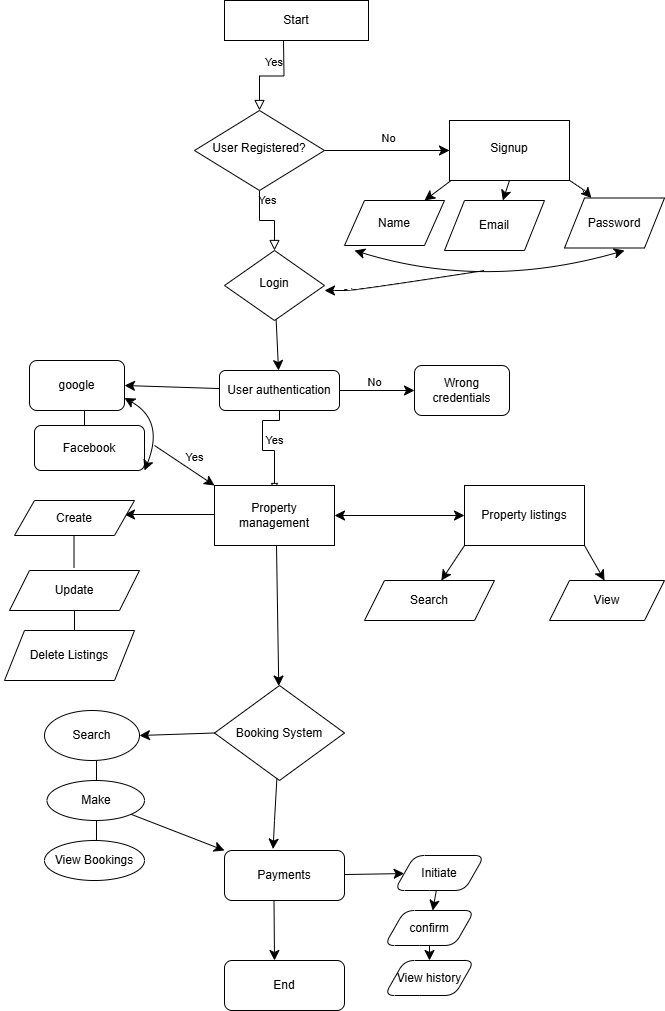

The diagram above was exported from draw.io. Its source (the exported page's mxGraphModel, read from the mxfile embedded in the PNG):
<mxGraphModel dx="794" dy="542" grid="1" gridSize="10" guides="1" tooltips="1" connect="1" arrows="1" fold="1" page="1" pageScale="1" pageWidth="827" pageHeight="1169" math="0" shadow="0">
  <root>
    <mxCell id="WIyWlLk6GJQsqaUBKTNV-0" />
    <mxCell id="WIyWlLk6GJQsqaUBKTNV-1" parent="WIyWlLk6GJQsqaUBKTNV-0" />
    <mxCell id="WIyWlLk6GJQsqaUBKTNV-2" value="" style="rounded=0;html=1;jettySize=auto;orthogonalLoop=1;fontSize=11;endArrow=block;endFill=0;endSize=8;strokeWidth=1;shadow=0;labelBackgroundColor=none;edgeStyle=orthogonalEdgeStyle;" parent="WIyWlLk6GJQsqaUBKTNV-1" target="WIyWlLk6GJQsqaUBKTNV-6" edge="1">
      <mxGeometry relative="1" as="geometry">
        <mxPoint x="439" y="110" as="sourcePoint" />
      </mxGeometry>
    </mxCell>
    <mxCell id="WIyWlLk6GJQsqaUBKTNV-3" value="Start" style="rounded=1;whiteSpace=wrap;html=1;fontSize=12;glass=0;strokeWidth=1;shadow=0;arcSize=0;" parent="WIyWlLk6GJQsqaUBKTNV-1" vertex="1">
      <mxGeometry x="380" y="70" width="144" height="40" as="geometry" />
    </mxCell>
    <mxCell id="WIyWlLk6GJQsqaUBKTNV-4" value="Yes" style="rounded=0;html=1;jettySize=auto;orthogonalLoop=1;fontSize=11;endArrow=block;endFill=0;endSize=8;strokeWidth=1;shadow=0;labelBackgroundColor=none;edgeStyle=orthogonalEdgeStyle;" parent="WIyWlLk6GJQsqaUBKTNV-1" source="WIyWlLk6GJQsqaUBKTNV-6" target="WIyWlLk6GJQsqaUBKTNV-10" edge="1">
      <mxGeometry y="20" relative="1" as="geometry">
        <mxPoint as="offset" />
      </mxGeometry>
    </mxCell>
    <mxCell id="_XOQhEGErli1W3tIvRyj-57" value="" style="edgeStyle=none;curved=1;rounded=0;orthogonalLoop=1;jettySize=auto;html=1;fontSize=12;startSize=8;endSize=8;" parent="WIyWlLk6GJQsqaUBKTNV-1" source="WIyWlLk6GJQsqaUBKTNV-6" edge="1">
      <mxGeometry relative="1" as="geometry">
        <mxPoint x="625" y="220" as="targetPoint" />
      </mxGeometry>
    </mxCell>
    <mxCell id="_XOQhEGErli1W3tIvRyj-64" value="" style="edgeStyle=none;curved=1;rounded=0;orthogonalLoop=1;jettySize=auto;html=1;fontSize=12;startSize=8;endSize=8;" parent="WIyWlLk6GJQsqaUBKTNV-1" source="WIyWlLk6GJQsqaUBKTNV-6" target="_XOQhEGErli1W3tIvRyj-63" edge="1">
      <mxGeometry relative="1" as="geometry" />
    </mxCell>
    <mxCell id="WIyWlLk6GJQsqaUBKTNV-6" value="User Registered?" style="rhombus;whiteSpace=wrap;html=1;shadow=0;fontFamily=Helvetica;fontSize=12;align=center;strokeWidth=1;spacing=6;spacingTop=-4;" parent="WIyWlLk6GJQsqaUBKTNV-1" vertex="1">
      <mxGeometry x="350" y="180" width="130" height="80" as="geometry" />
    </mxCell>
    <mxCell id="_XOQhEGErli1W3tIvRyj-32" value="" style="edgeStyle=none;curved=1;rounded=0;orthogonalLoop=1;jettySize=auto;html=1;fontSize=12;startSize=8;endSize=8;" parent="WIyWlLk6GJQsqaUBKTNV-1" source="WIyWlLk6GJQsqaUBKTNV-10" target="WIyWlLk6GJQsqaUBKTNV-11" edge="1">
      <mxGeometry relative="1" as="geometry" />
    </mxCell>
    <mxCell id="WIyWlLk6GJQsqaUBKTNV-10" value="Login" style="rhombus;whiteSpace=wrap;html=1;shadow=0;fontFamily=Helvetica;fontSize=12;align=center;strokeWidth=1;spacing=6;spacingTop=-4;" parent="WIyWlLk6GJQsqaUBKTNV-1" vertex="1">
      <mxGeometry x="380" y="320" width="100" height="70" as="geometry" />
    </mxCell>
    <mxCell id="_XOQhEGErli1W3tIvRyj-39" value="" style="edgeStyle=none;curved=1;rounded=0;orthogonalLoop=1;jettySize=auto;html=1;fontSize=12;startSize=8;endSize=8;" parent="WIyWlLk6GJQsqaUBKTNV-1" source="WIyWlLk6GJQsqaUBKTNV-11" edge="1">
      <mxGeometry relative="1" as="geometry">
        <mxPoint x="570" y="460" as="targetPoint" />
      </mxGeometry>
    </mxCell>
    <mxCell id="_XOQhEGErli1W3tIvRyj-167" value="" style="edgeStyle=none;curved=1;rounded=0;orthogonalLoop=1;jettySize=auto;html=1;fontSize=12;startSize=8;endSize=8;entryX=1;entryY=0.5;entryDx=0;entryDy=0;" parent="WIyWlLk6GJQsqaUBKTNV-1" source="WIyWlLk6GJQsqaUBKTNV-11" target="_XOQhEGErli1W3tIvRyj-166" edge="1">
      <mxGeometry relative="1" as="geometry">
        <mxPoint x="290" y="460" as="targetPoint" />
      </mxGeometry>
    </mxCell>
    <mxCell id="WIyWlLk6GJQsqaUBKTNV-11" value="User authentication" style="rounded=1;whiteSpace=wrap;html=1;fontSize=12;glass=0;strokeWidth=1;shadow=0;" parent="WIyWlLk6GJQsqaUBKTNV-1" vertex="1">
      <mxGeometry x="375" y="440" width="120" height="40" as="geometry" />
    </mxCell>
    <mxCell id="_XOQhEGErli1W3tIvRyj-5" style="edgeStyle=none;curved=1;rounded=0;orthogonalLoop=1;jettySize=auto;html=1;exitX=0.5;exitY=1;exitDx=0;exitDy=0;fontSize=12;startSize=8;endSize=8;" parent="WIyWlLk6GJQsqaUBKTNV-1" edge="1">
      <mxGeometry relative="1" as="geometry">
        <mxPoint x="435" y="95" as="sourcePoint" />
        <mxPoint x="435" y="95" as="targetPoint" />
      </mxGeometry>
    </mxCell>
    <mxCell id="_XOQhEGErli1W3tIvRyj-29" value="Yes" style="rounded=0;html=1;jettySize=auto;orthogonalLoop=1;fontSize=11;endArrow=block;endFill=0;strokeWidth=1;shadow=0;labelBackgroundColor=none;edgeStyle=orthogonalEdgeStyle;endSize=5;exitX=0.5;exitY=1;exitDx=0;exitDy=0;" parent="WIyWlLk6GJQsqaUBKTNV-1" source="WIyWlLk6GJQsqaUBKTNV-11" edge="1">
      <mxGeometry x="0.2661" y="-10" relative="1" as="geometry">
        <mxPoint x="10" y="-10" as="offset" />
        <mxPoint x="418" y="540" as="sourcePoint" />
        <mxPoint x="430" y="560" as="targetPoint" />
        <Array as="points">
          <mxPoint x="418" y="490" />
          <mxPoint x="418" y="520" />
          <mxPoint x="430" y="520" />
        </Array>
      </mxGeometry>
    </mxCell>
    <mxCell id="_XOQhEGErli1W3tIvRyj-33" style="edgeStyle=none;curved=1;rounded=0;orthogonalLoop=1;jettySize=auto;html=1;exitX=1;exitY=1;exitDx=0;exitDy=0;fontSize=12;startSize=8;endSize=8;" parent="WIyWlLk6GJQsqaUBKTNV-1" source="WIyWlLk6GJQsqaUBKTNV-10" target="WIyWlLk6GJQsqaUBKTNV-10" edge="1">
      <mxGeometry relative="1" as="geometry" />
    </mxCell>
    <mxCell id="_XOQhEGErli1W3tIvRyj-38" value="Wrong credentials" style="whiteSpace=wrap;html=1;rounded=1;glass=0;strokeWidth=1;shadow=0;" parent="WIyWlLk6GJQsqaUBKTNV-1" vertex="1">
      <mxGeometry x="570" y="435" width="95" height="50" as="geometry" />
    </mxCell>
    <mxCell id="_XOQhEGErli1W3tIvRyj-59" value="" style="edgeStyle=none;curved=1;rounded=0;orthogonalLoop=1;jettySize=auto;html=1;fontSize=12;startSize=8;endSize=8;" parent="WIyWlLk6GJQsqaUBKTNV-1" target="_XOQhEGErli1W3tIvRyj-72" edge="1">
      <mxGeometry relative="1" as="geometry">
        <mxPoint x="724.9960606060605" y="250.0039393939394" as="sourcePoint" />
        <mxPoint x="770" y="290" as="targetPoint" />
        <Array as="points">
          <mxPoint x="740" y="260" />
        </Array>
      </mxGeometry>
    </mxCell>
    <mxCell id="_XOQhEGErli1W3tIvRyj-61" value="" style="edgeStyle=none;curved=1;rounded=0;orthogonalLoop=1;jettySize=auto;html=1;fontSize=12;startSize=8;endSize=8;" parent="WIyWlLk6GJQsqaUBKTNV-1" target="_XOQhEGErli1W3tIvRyj-70" edge="1">
      <mxGeometry relative="1" as="geometry">
        <mxPoint x="606.6216216216217" y="250.00162162162167" as="sourcePoint" />
        <mxPoint x="570" y="300" as="targetPoint" />
        <Array as="points" />
      </mxGeometry>
    </mxCell>
    <mxCell id="_XOQhEGErli1W3tIvRyj-65" style="edgeStyle=none;curved=1;rounded=0;orthogonalLoop=1;jettySize=auto;html=1;exitX=0.5;exitY=1;exitDx=0;exitDy=0;fontSize=12;startSize=8;endSize=8;" parent="WIyWlLk6GJQsqaUBKTNV-1" source="_XOQhEGErli1W3tIvRyj-63" target="_XOQhEGErli1W3tIvRyj-71" edge="1">
      <mxGeometry relative="1" as="geometry">
        <mxPoint x="665" y="290" as="targetPoint" />
      </mxGeometry>
    </mxCell>
    <mxCell id="_XOQhEGErli1W3tIvRyj-63" value="Signup" style="whiteSpace=wrap;html=1;shadow=0;strokeWidth=1;spacing=6;spacingTop=-4;" parent="WIyWlLk6GJQsqaUBKTNV-1" vertex="1">
      <mxGeometry x="605" y="190" width="120" height="60" as="geometry" />
    </mxCell>
    <mxCell id="_XOQhEGErli1W3tIvRyj-70" value="Name" style="shape=parallelogram;perimeter=parallelogramPerimeter;whiteSpace=wrap;html=1;fixedSize=1;" parent="WIyWlLk6GJQsqaUBKTNV-1" vertex="1">
      <mxGeometry x="500" y="270" width="100" height="45" as="geometry" />
    </mxCell>
    <mxCell id="_XOQhEGErli1W3tIvRyj-71" value="Email" style="shape=parallelogram;perimeter=parallelogramPerimeter;whiteSpace=wrap;html=1;fixedSize=1;" parent="WIyWlLk6GJQsqaUBKTNV-1" vertex="1">
      <mxGeometry x="600" y="270" width="100" height="50" as="geometry" />
    </mxCell>
    <mxCell id="_XOQhEGErli1W3tIvRyj-72" value="Password" style="shape=parallelogram;perimeter=parallelogramPerimeter;whiteSpace=wrap;html=1;fixedSize=1;" parent="WIyWlLk6GJQsqaUBKTNV-1" vertex="1">
      <mxGeometry x="720" y="267.5" width="100" height="50" as="geometry" />
    </mxCell>
    <mxCell id="_XOQhEGErli1W3tIvRyj-76" value="" style="endArrow=classic;startArrow=classic;html=1;rounded=0;fontSize=12;startSize=8;endSize=8;curved=1;" parent="WIyWlLk6GJQsqaUBKTNV-1" edge="1">
      <mxGeometry width="50" height="50" relative="1" as="geometry">
        <mxPoint x="510" y="320" as="sourcePoint" />
        <mxPoint x="780" y="320" as="targetPoint" />
        <Array as="points">
          <mxPoint x="640" y="360" />
        </Array>
      </mxGeometry>
    </mxCell>
    <mxCell id="_XOQhEGErli1W3tIvRyj-77" value="" style="endArrow=classic;html=1;rounded=0;fontSize=12;startSize=8;endSize=8;curved=1;" parent="WIyWlLk6GJQsqaUBKTNV-1" edge="1">
      <mxGeometry width="50" height="50" relative="1" as="geometry">
        <mxPoint x="640" y="340" as="sourcePoint" />
        <mxPoint x="480" y="360" as="targetPoint" />
        <Array as="points">
          <mxPoint x="510" y="360" />
          <mxPoint x="490" y="360" />
        </Array>
      </mxGeometry>
    </mxCell>
    <mxCell id="_XOQhEGErli1W3tIvRyj-83" value="&lt;font style=&quot;font-size: 11px;&quot;&gt;Yes&lt;/font&gt;" style="text;strokeColor=none;fillColor=none;html=1;align=center;verticalAlign=middle;whiteSpace=wrap;rounded=0;fontSize=16;" parent="WIyWlLk6GJQsqaUBKTNV-1" vertex="1">
      <mxGeometry x="400" y="110" width="60" height="40" as="geometry" />
    </mxCell>
    <mxCell id="_XOQhEGErli1W3tIvRyj-90" value="&lt;font style=&quot;font-size: 11px;&quot;&gt;No&lt;/font&gt;" style="text;html=1;align=center;verticalAlign=middle;resizable=0;points=[];autosize=1;strokeColor=none;fillColor=none;fontSize=16;" parent="WIyWlLk6GJQsqaUBKTNV-1" vertex="1">
      <mxGeometry x="524" y="191" width="40" height="30" as="geometry" />
    </mxCell>
    <mxCell id="_XOQhEGErli1W3tIvRyj-94" value="Property management" style="rounded=0;whiteSpace=wrap;html=1;" parent="WIyWlLk6GJQsqaUBKTNV-1" vertex="1">
      <mxGeometry x="370" y="555" width="120" height="60" as="geometry" />
    </mxCell>
    <mxCell id="_XOQhEGErli1W3tIvRyj-96" value="&lt;font style=&quot;font-size: 11px;&quot;&gt;No&lt;/font&gt;" style="text;html=1;align=center;verticalAlign=middle;resizable=0;points=[];autosize=1;strokeColor=none;fillColor=none;fontSize=16;" parent="WIyWlLk6GJQsqaUBKTNV-1" vertex="1">
      <mxGeometry x="510" y="435" width="40" height="30" as="geometry" />
    </mxCell>
    <mxCell id="_XOQhEGErli1W3tIvRyj-97" value="" style="endArrow=classic;startArrow=classic;html=1;rounded=0;fontSize=12;startSize=8;endSize=8;curved=1;entryX=0;entryY=0.5;entryDx=0;entryDy=0;" parent="WIyWlLk6GJQsqaUBKTNV-1" target="_XOQhEGErli1W3tIvRyj-111" edge="1">
      <mxGeometry width="50" height="50" relative="1" as="geometry">
        <mxPoint x="490" y="585" as="sourcePoint" />
        <mxPoint x="600" y="585" as="targetPoint" />
        <Array as="points" />
      </mxGeometry>
    </mxCell>
    <mxCell id="_XOQhEGErli1W3tIvRyj-100" value="" style="endArrow=classic;html=1;rounded=0;fontSize=12;startSize=8;endSize=8;curved=1;" parent="WIyWlLk6GJQsqaUBKTNV-1" edge="1">
      <mxGeometry width="50" height="50" relative="1" as="geometry">
        <mxPoint x="370" y="584" as="sourcePoint" />
        <mxPoint x="280" y="584" as="targetPoint" />
      </mxGeometry>
    </mxCell>
    <mxCell id="_XOQhEGErli1W3tIvRyj-103" value="Create" style="shape=parallelogram;perimeter=parallelogramPerimeter;whiteSpace=wrap;html=1;fixedSize=1;" parent="WIyWlLk6GJQsqaUBKTNV-1" vertex="1">
      <mxGeometry x="170" y="570" width="120" height="35" as="geometry" />
    </mxCell>
    <mxCell id="_XOQhEGErli1W3tIvRyj-104" value="" style="endArrow=none;html=1;rounded=0;fontSize=12;startSize=8;endSize=8;curved=1;" parent="WIyWlLk6GJQsqaUBKTNV-1" edge="1">
      <mxGeometry width="50" height="50" relative="1" as="geometry">
        <mxPoint x="229.5" y="637.5" as="sourcePoint" />
        <mxPoint x="229.5" y="605" as="targetPoint" />
      </mxGeometry>
    </mxCell>
    <mxCell id="_XOQhEGErli1W3tIvRyj-105" value="Delete Listings" style="shape=parallelogram;perimeter=parallelogramPerimeter;whiteSpace=wrap;html=1;fixedSize=1;" parent="WIyWlLk6GJQsqaUBKTNV-1" vertex="1">
      <mxGeometry x="160" y="700" width="130" height="50" as="geometry" />
    </mxCell>
    <mxCell id="_XOQhEGErli1W3tIvRyj-106" value="Update" style="shape=parallelogram;perimeter=parallelogramPerimeter;whiteSpace=wrap;html=1;fixedSize=1;" parent="WIyWlLk6GJQsqaUBKTNV-1" vertex="1">
      <mxGeometry x="165" y="640" width="130" height="40" as="geometry" />
    </mxCell>
    <mxCell id="_XOQhEGErli1W3tIvRyj-107" style="edgeStyle=none;curved=1;rounded=0;orthogonalLoop=1;jettySize=auto;html=1;entryX=0.5;entryY=1;entryDx=0;entryDy=0;fontSize=12;startSize=8;endSize=8;" parent="WIyWlLk6GJQsqaUBKTNV-1" source="_XOQhEGErli1W3tIvRyj-103" target="_XOQhEGErli1W3tIvRyj-103" edge="1">
      <mxGeometry relative="1" as="geometry" />
    </mxCell>
    <mxCell id="_XOQhEGErli1W3tIvRyj-108" style="edgeStyle=none;curved=1;rounded=0;orthogonalLoop=1;jettySize=auto;html=1;exitX=0;exitY=1;exitDx=0;exitDy=0;fontSize=12;startSize=8;endSize=8;" parent="WIyWlLk6GJQsqaUBKTNV-1" source="_XOQhEGErli1W3tIvRyj-106" target="_XOQhEGErli1W3tIvRyj-106" edge="1">
      <mxGeometry relative="1" as="geometry" />
    </mxCell>
    <mxCell id="_XOQhEGErli1W3tIvRyj-110" value="" style="endArrow=none;html=1;rounded=0;fontSize=12;startSize=8;endSize=8;curved=1;" parent="WIyWlLk6GJQsqaUBKTNV-1" edge="1">
      <mxGeometry width="50" height="50" relative="1" as="geometry">
        <mxPoint x="230" y="700" as="sourcePoint" />
        <mxPoint x="230" y="680" as="targetPoint" />
      </mxGeometry>
    </mxCell>
    <mxCell id="_XOQhEGErli1W3tIvRyj-111" value="Property listings" style="rounded=0;whiteSpace=wrap;html=1;" parent="WIyWlLk6GJQsqaUBKTNV-1" vertex="1">
      <mxGeometry x="620" y="555" width="120" height="60" as="geometry" />
    </mxCell>
    <mxCell id="_XOQhEGErli1W3tIvRyj-112" value="" style="endArrow=classic;html=1;rounded=0;fontSize=12;startSize=8;endSize=8;curved=1;entryX=0.591;entryY=0;entryDx=0;entryDy=0;entryPerimeter=0;exitX=0;exitY=1;exitDx=0;exitDy=0;" parent="WIyWlLk6GJQsqaUBKTNV-1" source="_XOQhEGErli1W3tIvRyj-111" target="_XOQhEGErli1W3tIvRyj-118" edge="1">
      <mxGeometry width="50" height="50" relative="1" as="geometry">
        <mxPoint x="590" y="615" as="sourcePoint" />
        <mxPoint x="570" y="640" as="targetPoint" />
      </mxGeometry>
    </mxCell>
    <mxCell id="_XOQhEGErli1W3tIvRyj-118" value="Search" style="shape=parallelogram;perimeter=parallelogramPerimeter;whiteSpace=wrap;html=1;fixedSize=1;" parent="WIyWlLk6GJQsqaUBKTNV-1" vertex="1">
      <mxGeometry x="520" y="650" width="130" height="40" as="geometry" />
    </mxCell>
    <mxCell id="_XOQhEGErli1W3tIvRyj-120" value="View" style="shape=parallelogram;perimeter=parallelogramPerimeter;whiteSpace=wrap;html=1;fixedSize=1;" parent="WIyWlLk6GJQsqaUBKTNV-1" vertex="1">
      <mxGeometry x="705" y="650" width="115" height="40" as="geometry" />
    </mxCell>
    <mxCell id="_XOQhEGErli1W3tIvRyj-123" value="" style="endArrow=classic;html=1;rounded=0;fontSize=12;startSize=8;endSize=8;curved=1;" parent="WIyWlLk6GJQsqaUBKTNV-1" edge="1">
      <mxGeometry width="50" height="50" relative="1" as="geometry">
        <mxPoint x="740" y="615" as="sourcePoint" />
        <mxPoint x="760" y="650" as="targetPoint" />
      </mxGeometry>
    </mxCell>
    <mxCell id="_XOQhEGErli1W3tIvRyj-124" value="" style="endArrow=classic;html=1;rounded=0;fontSize=12;startSize=8;endSize=8;curved=1;" parent="WIyWlLk6GJQsqaUBKTNV-1" target="_XOQhEGErli1W3tIvRyj-126" edge="1">
      <mxGeometry width="50" height="50" relative="1" as="geometry">
        <mxPoint x="432" y="615" as="sourcePoint" />
        <mxPoint x="440" y="730" as="targetPoint" />
      </mxGeometry>
    </mxCell>
    <mxCell id="_XOQhEGErli1W3tIvRyj-126" value="Booking System" style="rhombus;whiteSpace=wrap;html=1;" parent="WIyWlLk6GJQsqaUBKTNV-1" vertex="1">
      <mxGeometry x="370" y="755" width="130" height="95" as="geometry" />
    </mxCell>
    <mxCell id="_XOQhEGErli1W3tIvRyj-133" value="" style="endArrow=classic;html=1;rounded=0;fontSize=12;startSize=8;endSize=8;curved=1;exitX=0;exitY=0.5;exitDx=0;exitDy=0;entryX=1;entryY=0.5;entryDx=0;entryDy=0;" parent="WIyWlLk6GJQsqaUBKTNV-1" source="_XOQhEGErli1W3tIvRyj-126" target="_XOQhEGErli1W3tIvRyj-137" edge="1">
      <mxGeometry width="50" height="50" relative="1" as="geometry">
        <mxPoint x="280" y="780" as="sourcePoint" />
        <mxPoint x="300" y="810" as="targetPoint" />
      </mxGeometry>
    </mxCell>
    <mxCell id="_XOQhEGErli1W3tIvRyj-137" value="Search" style="ellipse;whiteSpace=wrap;html=1;" parent="WIyWlLk6GJQsqaUBKTNV-1" vertex="1">
      <mxGeometry x="200" y="780" width="95" height="50" as="geometry" />
    </mxCell>
    <mxCell id="_XOQhEGErli1W3tIvRyj-140" value="" style="endArrow=none;html=1;rounded=0;fontSize=12;startSize=8;endSize=8;curved=1;" parent="WIyWlLk6GJQsqaUBKTNV-1" edge="1">
      <mxGeometry width="50" height="50" relative="1" as="geometry">
        <mxPoint x="252" y="850" as="sourcePoint" />
        <mxPoint x="252" y="830" as="targetPoint" />
      </mxGeometry>
    </mxCell>
    <mxCell id="_XOQhEGErli1W3tIvRyj-147" style="edgeStyle=none;curved=1;rounded=0;orthogonalLoop=1;jettySize=auto;html=1;fontSize=12;startSize=8;endSize=8;" parent="WIyWlLk6GJQsqaUBKTNV-1" source="_XOQhEGErli1W3tIvRyj-141" edge="1">
      <mxGeometry relative="1" as="geometry">
        <mxPoint x="380" y="920" as="targetPoint" />
      </mxGeometry>
    </mxCell>
    <mxCell id="_XOQhEGErli1W3tIvRyj-141" value="Make" style="ellipse;whiteSpace=wrap;html=1;" parent="WIyWlLk6GJQsqaUBKTNV-1" vertex="1">
      <mxGeometry x="202.5" y="850" width="97.5" height="40" as="geometry" />
    </mxCell>
    <mxCell id="_XOQhEGErli1W3tIvRyj-142" value="" style="endArrow=none;html=1;rounded=0;fontSize=12;startSize=8;endSize=8;curved=1;" parent="WIyWlLk6GJQsqaUBKTNV-1" edge="1">
      <mxGeometry width="50" height="50" relative="1" as="geometry">
        <mxPoint x="252" y="910" as="sourcePoint" />
        <mxPoint x="252" y="890" as="targetPoint" />
      </mxGeometry>
    </mxCell>
    <mxCell id="_XOQhEGErli1W3tIvRyj-145" value="View Bookings" style="ellipse;whiteSpace=wrap;html=1;" parent="WIyWlLk6GJQsqaUBKTNV-1" vertex="1">
      <mxGeometry x="200" y="910" width="100" height="40" as="geometry" />
    </mxCell>
    <mxCell id="_XOQhEGErli1W3tIvRyj-189" value="" style="edgeStyle=none;curved=1;rounded=0;orthogonalLoop=1;jettySize=auto;html=1;fontSize=12;startSize=8;endSize=8;" parent="WIyWlLk6GJQsqaUBKTNV-1" source="_XOQhEGErli1W3tIvRyj-148" target="_XOQhEGErli1W3tIvRyj-188" edge="1">
      <mxGeometry relative="1" as="geometry" />
    </mxCell>
    <mxCell id="_XOQhEGErli1W3tIvRyj-148" value="Payments" style="rounded=1;whiteSpace=wrap;html=1;" parent="WIyWlLk6GJQsqaUBKTNV-1" vertex="1">
      <mxGeometry x="380" y="920" width="120" height="50" as="geometry" />
    </mxCell>
    <mxCell id="_XOQhEGErli1W3tIvRyj-149" style="edgeStyle=none;curved=1;rounded=0;orthogonalLoop=1;jettySize=auto;html=1;fontSize=12;startSize=8;endSize=8;entryX=0.405;entryY=-0.028;entryDx=0;entryDy=0;entryPerimeter=0;" parent="WIyWlLk6GJQsqaUBKTNV-1" source="_XOQhEGErli1W3tIvRyj-126" target="_XOQhEGErli1W3tIvRyj-148" edge="1">
      <mxGeometry relative="1" as="geometry">
        <mxPoint x="430" y="910" as="targetPoint" />
        <Array as="points">
          <mxPoint x="430" y="890" />
        </Array>
      </mxGeometry>
    </mxCell>
    <mxCell id="_XOQhEGErli1W3tIvRyj-154" value="" style="endArrow=classic;html=1;rounded=0;fontSize=12;startSize=8;endSize=8;curved=1;exitX=0.41;exitY=1.05;exitDx=0;exitDy=0;exitPerimeter=0;" parent="WIyWlLk6GJQsqaUBKTNV-1" edge="1">
      <mxGeometry width="50" height="50" relative="1" as="geometry">
        <mxPoint x="429.49999999999994" y="970" as="sourcePoint" />
        <mxPoint x="430" y="1030" as="targetPoint" />
      </mxGeometry>
    </mxCell>
    <mxCell id="_XOQhEGErli1W3tIvRyj-166" value="google" style="rounded=1;whiteSpace=wrap;html=1;fontSize=12;glass=0;strokeWidth=1;shadow=0;" parent="WIyWlLk6GJQsqaUBKTNV-1" vertex="1">
      <mxGeometry x="185" y="430" width="95" height="50" as="geometry" />
    </mxCell>
    <mxCell id="_XOQhEGErli1W3tIvRyj-179" value="" style="endArrow=none;html=1;rounded=0;fontSize=12;startSize=8;endSize=8;curved=1;" parent="WIyWlLk6GJQsqaUBKTNV-1" edge="1">
      <mxGeometry width="50" height="50" relative="1" as="geometry">
        <mxPoint x="240" y="500" as="sourcePoint" />
        <mxPoint x="240" y="480" as="targetPoint" />
        <Array as="points" />
      </mxGeometry>
    </mxCell>
    <mxCell id="_XOQhEGErli1W3tIvRyj-181" value="Facebook" style="rounded=1;whiteSpace=wrap;html=1;" parent="WIyWlLk6GJQsqaUBKTNV-1" vertex="1">
      <mxGeometry x="190" y="495" width="110" height="45" as="geometry" />
    </mxCell>
    <mxCell id="_XOQhEGErli1W3tIvRyj-183" value="" style="endArrow=classic;startArrow=classic;html=1;rounded=0;fontSize=12;startSize=8;endSize=8;curved=1;exitX=1;exitY=0.75;exitDx=0;exitDy=0;" parent="WIyWlLk6GJQsqaUBKTNV-1" source="_XOQhEGErli1W3tIvRyj-166" edge="1">
      <mxGeometry width="50" height="50" relative="1" as="geometry">
        <mxPoint x="240" y="490" as="sourcePoint" />
        <mxPoint x="300" y="540" as="targetPoint" />
        <Array as="points">
          <mxPoint x="320" y="490" />
        </Array>
      </mxGeometry>
    </mxCell>
    <mxCell id="_XOQhEGErli1W3tIvRyj-184" value="" style="endArrow=classic;html=1;rounded=0;fontSize=12;startSize=8;endSize=8;curved=1;entryX=0;entryY=0;entryDx=0;entryDy=0;" parent="WIyWlLk6GJQsqaUBKTNV-1" target="_XOQhEGErli1W3tIvRyj-94" edge="1">
      <mxGeometry width="50" height="50" relative="1" as="geometry">
        <mxPoint x="310" y="515" as="sourcePoint" />
        <mxPoint x="360" y="465" as="targetPoint" />
      </mxGeometry>
    </mxCell>
    <mxCell id="_XOQhEGErli1W3tIvRyj-185" value="&lt;font style=&quot;font-size: 11px;&quot;&gt;Yes&lt;/font&gt;" style="text;html=1;align=center;verticalAlign=middle;resizable=0;points=[];autosize=1;strokeColor=none;fillColor=none;fontSize=16;" parent="WIyWlLk6GJQsqaUBKTNV-1" vertex="1">
      <mxGeometry x="330" y="510" width="40" height="30" as="geometry" />
    </mxCell>
    <mxCell id="_XOQhEGErli1W3tIvRyj-191" value="" style="edgeStyle=none;curved=1;rounded=0;orthogonalLoop=1;jettySize=auto;html=1;fontSize=12;startSize=8;endSize=8;" parent="WIyWlLk6GJQsqaUBKTNV-1" source="_XOQhEGErli1W3tIvRyj-188" target="_XOQhEGErli1W3tIvRyj-190" edge="1">
      <mxGeometry relative="1" as="geometry" />
    </mxCell>
    <mxCell id="_XOQhEGErli1W3tIvRyj-188" value="Initiate" style="shape=parallelogram;perimeter=parallelogramPerimeter;whiteSpace=wrap;html=1;fixedSize=1;rounded=1;" parent="WIyWlLk6GJQsqaUBKTNV-1" vertex="1">
      <mxGeometry x="550" y="925" width="90" height="35" as="geometry" />
    </mxCell>
    <mxCell id="_XOQhEGErli1W3tIvRyj-193" value="" style="edgeStyle=none;curved=1;rounded=0;orthogonalLoop=1;jettySize=auto;html=1;fontSize=12;startSize=8;endSize=8;" parent="WIyWlLk6GJQsqaUBKTNV-1" source="_XOQhEGErli1W3tIvRyj-190" target="_XOQhEGErli1W3tIvRyj-192" edge="1">
      <mxGeometry relative="1" as="geometry" />
    </mxCell>
    <mxCell id="_XOQhEGErli1W3tIvRyj-190" value="confirm" style="shape=parallelogram;perimeter=parallelogramPerimeter;whiteSpace=wrap;html=1;fixedSize=1;rounded=1;" parent="WIyWlLk6GJQsqaUBKTNV-1" vertex="1">
      <mxGeometry x="540" y="980" width="90" height="35" as="geometry" />
    </mxCell>
    <mxCell id="_XOQhEGErli1W3tIvRyj-192" value="View history" style="shape=parallelogram;perimeter=parallelogramPerimeter;whiteSpace=wrap;html=1;fixedSize=1;rounded=1;" parent="WIyWlLk6GJQsqaUBKTNV-1" vertex="1">
      <mxGeometry x="540" y="1030" width="90" height="35" as="geometry" />
    </mxCell>
    <mxCell id="_XOQhEGErli1W3tIvRyj-194" value="End" style="rounded=1;whiteSpace=wrap;html=1;" parent="WIyWlLk6GJQsqaUBKTNV-1" vertex="1">
      <mxGeometry x="380" y="1030" width="120" height="50" as="geometry" />
    </mxCell>
  </root>
</mxGraphModel>